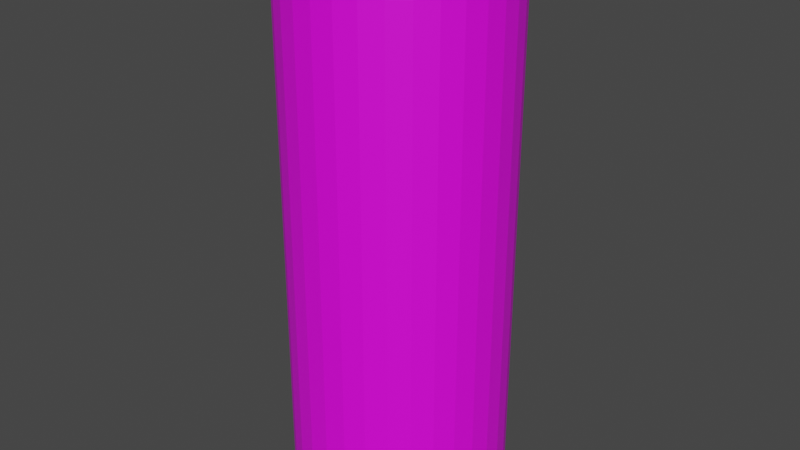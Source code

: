 # Source: bandage.blend  (saved by Blender 3.1.7; exported with 4.5.12 LTS)
import bpy
from mathutils import Matrix  # noqa: F401  (used for matrix-valued properties, if any)

bpy.ops.wm.read_factory_settings(use_empty=True)
scene = bpy.context.scene
scene.name = 'Scene'

# ---- collections
col_collection = bpy.data.collections.new('Collection'); scene.collection.children.link(col_collection)

# ---- images (referenced by path relative to the original .blend; pixels are not part of the script)
import os
ASSET_DIR = os.environ.get("B2B_ASSET_DIR", "")  # directory of the original .blend (textures are referenced by path, not embedded)
HERE = os.path.dirname(os.path.abspath(__file__))  # packed textures are extracted next to this script under _unpacked/

def load_image(name, relpath, width, height, colorspace="sRGB"):
    """Load a texture the original file referenced (path relative to the .blend, or extracted next to this script)."""
    p = next((c for c in (os.path.join(HERE, relpath), os.path.join(ASSET_DIR, relpath)) if relpath and os.path.exists(c)), "")
    if p:
        img = bpy.data.images.load(p, check_existing=True)
        img.name = name
    else:  # same state as the original file: an image datablock whose file is absent (Cycles renders it pink)
        img = bpy.data.images.new(name, width, height)
        img.source = "FILE"
        img.filepath = "//" + (relpath or name)
    img.colorspace_settings.name = colorspace
    return img
img_bandage_albedo_png_001 = load_image('Bandage_Albedo.png.001', 'Bandage_Albedo.png', 1024, 1024, 'sRGB')

# ---- materials (node trees are filled in below, after node groups)
mat_material_002 = bpy.data.materials.new('Material.002')

# ---- material node trees
mat_material_002.use_nodes = True; mat_material_002.node_tree.nodes.clear()
_N = mat_material_002.node_tree.nodes; _L = mat_material_002.node_tree.links
n0 = _N.new('NodeFrame'); n0.name = 'Frame'; n0.location = (-1270, 330)
n0.label = 'Mapping'
n0.width = 400
n1 = _N.new('NodeFrame'); n1.name = 'Frame.001'; n1.location = (-570, 530)
n1.label = 'Textures'
n1.width = 300
n2 = _N.new('ShaderNodeOutputMaterial'); n2.name = 'Material Output'; n2.location = (300, 300)
n3 = _N.new('ShaderNodeTexImage'); n3.name = 'Image Texture'; n3.location = (30, -30)
n3.label = 'Base Color'
n3.image = img_bandage_albedo_png_001
n4 = _N.new('ShaderNodeMapping'); n4.name = 'Mapping'; n4.location = (230, -30)
n4.inputs[3].default_value = (1.0, 2.0, 1.0)
n5 = _N.new('ShaderNodeTexCoord'); n5.name = 'Texture Coordinate'; n5.location = (30, -30)
n6 = _N.new('ShaderNodeBsdfPrincipled'); n6.name = 'Principled BSDF'; n6.location = (10, 300)
n6.distribution = 'GGX'
n6.subsurface_method = 'RANDOM_WALK_SKIN'
n6.inputs[3].default_value = 1.45
n6.inputs[27].default_value = (0.0, 0.0, 0.0, 1.0)
n6.inputs[28].default_value = 1.0
n3.parent = n1
n4.parent = n0
n5.parent = n0
_L.new(n6.outputs[0], n2.inputs[0])
_L.new(n3.outputs[0], n6.inputs[0])
_L.new(n4.outputs[0], n3.inputs[0])
_L.new(n5.outputs[2], n4.inputs[0])
n2.is_active_output = True

# ---- world
world_world = bpy.data.worlds.new('World'); scene.world = world_world
world_world.use_nodes = True; world_world.node_tree.nodes.clear()
_N = world_world.node_tree.nodes; _L = world_world.node_tree.links
n0 = _N.new('ShaderNodeOutputWorld'); n0.name = 'World Output'; n0.location = (300, 300)
n1 = _N.new('ShaderNodeBackground'); n1.name = 'Background'; n1.location = (10, 300)
n1.inputs[0].default_value = (0.05088, 0.05088, 0.05088, 1.0)
_L.new(n1.outputs[0], n0.inputs[0])
n0.is_active_output = True
world_world.color = (0.05088, 0.05088, 0.05088)
world_world.use_sun_shadow = False
world_world.sun_shadow_jitter_overblur = 0.0

# ---- meshes
me_cylinder = bpy.data.meshes.new('Cylinder')
me_cylinder.from_pydata([(-8.196e-08, 0.667, 4.16), (0.0, 1.0, 3.829), (0.1301, 0.6542, 4.16), (0.1951, 0.9808, 3.829), (0.2553, 0.6163, 4.16), (0.3827, 0.9239, 3.829), (0.3706, 0.5546, 4.16), (0.5556, 0.8315, 3.829), (0.4717, 0.4717, 4.16), (0.7071, 0.7071, 3.829), (0.5546, 0.3706, 4.16), (0.8315, 0.5556, 3.829), (0.6163, 0.2553, 4.16), (0.9239, 0.3827, 3.829), (0.6542, 0.1301, 4.16), (0.9808, 0.1951, 3.829), (0.667, -2.235e-08, 4.16), (1.0, -4.371e-08, 3.829), (0.6542, -0.1301, 4.16), (0.9808, -0.1951, 3.829), (0.6163, -0.2553, 4.16), (0.9239, -0.3827, 3.829), (0.5546, -0.3706, 4.16), (0.8315, -0.5556, 3.829), (0.4717, -0.4717, 4.16), (0.7071, -0.7071, 3.829), (0.3706, -0.5546, 4.16), (0.5556, -0.8315, 3.829), (0.2553, -0.6163, 4.16), (0.3827, -0.9239, 3.829), (0.1301, -0.6542, 4.16), (0.1951, -0.9808, 3.829), (-4.843e-08, -0.667, 4.16), (-8.742e-08, -1.0, 3.829), (-0.1301, -0.6542, 4.16), (-0.1951, -0.9808, 3.829), (-0.2553, -0.6163, 4.16), (-0.3827, -0.9239, 3.829), (-0.3706, -0.5546, 4.16), (-0.5556, -0.8315, 3.829), (-0.4717, -0.4717, 4.16), (-0.7071, -0.7071, 3.829), (-0.5546, -0.3706, 4.16), (-0.8315, -0.5556, 3.829), (-0.6163, -0.2553, 4.16), (-0.9239, -0.3827, 3.829), (-0.6542, -0.1301, 4.16), (-0.9808, -0.1951, 3.829), (-0.667, 1.118e-08, 4.16), (-1.0, 1.192e-08, 3.829), (-0.6542, 0.1301, 4.16), (-0.9808, 0.1951, 3.829), (-0.6163, 0.2553, 4.16), (-0.9239, 0.3827, 3.829), (-0.5546, 0.3706, 4.16), (-0.8315, 0.5556, 3.829), (-0.4717, 0.4717, 4.16), (-0.7071, 0.7071, 3.829), (-0.3706, 0.5546, 4.16), (-0.5556, 0.8315, 3.829), (-0.2553, 0.6163, 4.16), (-0.3827, 0.9239, 3.829), (-0.1301, 0.6542, 4.16), (-0.1951, 0.9808, 3.829), (-5.402e-08, 0.7818, -1.0), (0.0, 1.0, -0.7829), (0.1951, 0.9808, -0.7829), (0.1525, 0.7668, -1.0), (0.3827, 0.9239, -0.7829), (0.2992, 0.7223, -1.0), (0.5556, 0.8315, -0.7829), (0.4344, 0.6501, -1.0), (0.7071, 0.7071, -0.7829), (0.5528, 0.5528, -1.0), (0.8315, 0.5556, -0.7829), (0.6501, 0.4344, -1.0), (0.9239, 0.3827, -0.7829), (0.7223, 0.2992, -1.0), (0.9808, 0.1951, -0.7829), (0.7668, 0.1525, -1.0), (1.0, -4.371e-08, -0.7829), (0.7818, -2.794e-08, -1.0), (0.9808, -0.1951, -0.7829), (0.7668, -0.1525, -1.0), (0.9239, -0.3827, -0.7829), (0.7223, -0.2992, -1.0), (0.8315, -0.5556, -0.7829), (0.6501, -0.4344, -1.0), (0.7071, -0.7071, -0.7829), (0.5528, -0.5528, -1.0), (0.5556, -0.8315, -0.7829), (0.4344, -0.6501, -1.0), (0.3827, -0.9239, -0.7829), (0.2992, -0.7223, -1.0), (0.1951, -0.9808, -0.7829), (0.1525, -0.7668, -1.0), (-8.742e-08, -1.0, -0.7829), (-6.147e-08, -0.7818, -1.0), (-0.1951, -0.9808, -0.7829), (-0.1525, -0.7668, -1.0), (-0.3827, -0.9239, -0.7829), (-0.2992, -0.7223, -1.0), (-0.5556, -0.8315, -0.7829), (-0.4344, -0.6501, -1.0), (-0.7071, -0.7071, -0.7829), (-0.5528, -0.5528, -1.0), (-0.8315, -0.5556, -0.7829), (-0.6501, -0.4344, -1.0), (-0.9239, -0.3827, -0.7829), (-0.7223, -0.2992, -1.0), (-0.9808, -0.1951, -0.7829), (-0.7668, -0.1525, -1.0), (-1.0, 1.192e-08, -0.7829), (-0.7818, 1.304e-08, -1.0), (-0.9808, 0.1951, -0.7829), (-0.7668, 0.1525, -1.0), (-0.9239, 0.3827, -0.7829), (-0.7223, 0.2992, -1.0), (-0.8315, 0.5556, -0.7829), (-0.6501, 0.4344, -1.0), (-0.7071, 0.7071, -0.7829), (-0.5528, 0.5528, -1.0), (-0.5556, 0.8315, -0.7829), (-0.4344, 0.6501, -1.0), (-0.3827, 0.9239, -0.7829), (-0.2992, 0.7223, -1.0), (-0.1951, 0.9808, -0.7829), (-0.1525, 0.7668, -1.0)], [], [(65, 1, 3, 66), (70, 7, 9, 72), (72, 9, 11, 74), (74, 11, 13, 76), (76, 13, 15, 78), (78, 15, 17, 80), (80, 17, 19, 82), (82, 19, 21, 84), (84, 21, 23, 86), (86, 23, 25, 88), (88, 25, 27, 90), (90, 27, 29, 92), (92, 29, 31, 94), (94, 31, 33, 96), (96, 33, 35, 98), (98, 35, 37, 100), (100, 37, 39, 102), (102, 39, 41, 104), (104, 41, 43, 106), (106, 43, 45, 108), (108, 45, 47, 110), (110, 47, 49, 112), (112, 49, 51, 114), (114, 51, 53, 116), (116, 53, 55, 118), (118, 55, 57, 120), (120, 57, 59, 122), (122, 59, 61, 124), (124, 61, 63, 126), (66, 3, 5, 68), (68, 5, 7, 70), (126, 63, 1, 65), (3, 1, 0, 2), (5, 3, 2, 4), (7, 5, 4, 6), (9, 7, 6, 8), (11, 9, 8, 10), (13, 11, 10, 12), (15, 13, 12, 14), (17, 15, 14, 16), (19, 17, 16, 18), (21, 19, 18, 20), (23, 21, 20, 22), (25, 23, 22, 24), (27, 25, 24, 26), (29, 27, 26, 28), (31, 29, 28, 30), (33, 31, 30, 32), (35, 33, 32, 34), (37, 35, 34, 36), (39, 37, 36, 38), (41, 39, 38, 40), (43, 41, 40, 42), (45, 43, 42, 44), (47, 45, 44, 46), (49, 47, 46, 48), (51, 49, 48, 50), (53, 51, 50, 52), (55, 53, 52, 54), (57, 55, 54, 56), (59, 57, 56, 58), (61, 59, 58, 60), (63, 61, 60, 62), (1, 63, 62, 0), (2, 0, 62, 60, 58, 56, 54, 52, 50, 48, 46, 44, 42, 40, 38, 36, 34, 32, 30, 28, 26, 24, 22, 20, 18, 16, 14, 12, 10, 8, 6, 4), (65, 66, 67, 64), (66, 68, 69, 67), (68, 70, 71, 69), (70, 72, 73, 71), (72, 74, 75, 73), (74, 76, 77, 75), (76, 78, 79, 77), (78, 80, 81, 79), (80, 82, 83, 81), (82, 84, 85, 83), (84, 86, 87, 85), (86, 88, 89, 87), (88, 90, 91, 89), (90, 92, 93, 91), (92, 94, 95, 93), (94, 96, 97, 95), (96, 98, 99, 97), (98, 100, 101, 99), (100, 102, 103, 101), (102, 104, 105, 103), (104, 106, 107, 105), (106, 108, 109, 107), (108, 110, 111, 109), (110, 112, 113, 111), (112, 114, 115, 113), (114, 116, 117, 115), (116, 118, 119, 117), (118, 120, 121, 119), (120, 122, 123, 121), (122, 124, 125, 123), (124, 126, 127, 125), (126, 65, 64, 127), (64, 67, 69, 71, 73, 75, 77, 79, 81, 83, 85, 87, 89, 91, 93, 95, 97, 99, 101, 103, 105, 107, 109, 111, 113, 115, 117, 119, 121, 123, 125, 127)])
_uv = me_cylinder.uv_layers.new(name='UVMap')
_uv.uv.foreach_set('vector', [1.0, 0.523, 1.0, 0.9698, 0.9688, 0.9698, 0.9688, 0.523, 0.9062, 0.523, 0.9062, 0.9698, 0.875, 0.9698, 0.875, 0.523, 0.875, 0.523, 0.875, 0.9698, 0.8438, 0.9698, 0.8438, 0.523, 0.8438, 0.523, 0.8438, 0.9698, 0.8125, 0.9698, 0.8125, 0.523, 0.8125, 0.523, 0.8125, 0.9698, 0.7812, 0.9698, 0.7812, 0.523, 0.7812, 0.523, 0.7812, 0.9698, 0.75, 0.9698, 0.75, 0.523, 0.75, 0.523, 0.75, 0.9698, 0.7188, 0.9698, 0.7188, 0.523, 0.7188, 0.523, 0.7188, 0.9698, 0.6875, 0.9698, 0.6875, 0.523, 0.6875, 0.523, 0.6875, 0.9698, 0.6563, 0.9698, 0.6562, 0.523, 0.6562, 0.523, 0.6562, 0.9698, 0.625, 0.9698, 0.625, 0.523, 0.625, 0.523, 0.625, 0.9698, 0.5938, 0.9698, 0.5938, 0.523, 0.5938, 0.523, 0.5938, 0.9698, 0.5625, 0.9698, 0.5625, 0.523, 0.5625, 0.523, 0.5625, 0.9698, 0.5312, 0.9698, 0.5312, 0.523, 0.5312, 0.523, 0.5312, 0.9698, 0.5, 0.9698, 0.5, 0.523, 0.5, 0.523, 0.5, 0.9698, 0.4688, 0.9698, 0.4688, 0.523, 0.4688, 0.523, 0.4688, 0.9698, 0.4375, 0.9698, 0.4375, 0.523, 0.4375, 0.523, 0.4375, 0.9698, 0.4063, 0.9698, 0.4062, 0.523, 0.4062, 0.523, 0.4062, 0.9698, 0.375, 0.9698, 0.375, 0.523, 0.375, 0.523, 0.375, 0.9698, 0.3438, 0.9698, 0.3438, 0.523, 0.3438, 0.523, 0.3438, 0.9698, 0.3125, 0.9698, 0.3125, 0.523, 0.3125, 0.523, 0.3125, 0.9698, 0.2812, 0.9698, 0.2812, 0.523, 0.2812, 0.523, 0.2812, 0.9698, 0.25, 0.9698, 0.25, 0.523, 0.25, 0.523, 0.25, 0.9698, 0.2188, 0.9698, 0.2188, 0.523, 0.2188, 0.523, 0.2188, 0.9698, 0.1875, 0.9698, 0.1875, 0.523, 0.1875, 0.523, 0.1875, 0.9698, 0.1562, 0.9698, 0.1562, 0.523, 0.1562, 0.523, 0.1562, 0.9698, 0.125, 0.9698, 0.125, 0.523, 0.125, 0.523, 0.125, 0.9698, 0.09375, 0.9698, 0.09375, 0.523, 0.09375, 0.523, 0.09375, 0.9698, 0.0625, 0.9698, 0.0625, 0.523, 0.0625, 0.523, 0.0625, 0.9698, 0.03125, 0.9698, 0.03125, 0.523, 0.9688, 0.523, 0.9688, 0.9698, 0.9375, 0.9698, 0.9375, 0.523, 0.9375, 0.523, 0.9375, 0.9698, 0.9063, 0.9698, 0.9062, 0.523, 0.03125, 0.523, 0.03125, 0.9698, 0.0, 0.9698, 0.0, 0.523, 0.9688, 0.9698, 1.0, 0.9698, 0.9948, 1.002, 0.974, 1.002, 0.9375, 0.9698, 0.9688, 0.9698, 0.9635, 1.002, 0.9427, 1.002, 0.9063, 0.9698, 0.9375, 0.9698, 0.9323, 1.002, 0.9115, 1.002, 0.875, 0.9698, 0.9062, 0.9698, 0.901, 1.002, 0.8802, 1.002, 0.8438, 0.9698, 0.875, 0.9698, 0.8698, 1.002, 0.849, 1.002, 0.8125, 0.9698, 0.8438, 0.9698, 0.8385, 1.002, 0.8177, 1.002, 0.7812, 0.9698, 0.8125, 0.9698, 0.8073, 1.002, 0.7865, 1.002, 0.75, 0.9698, 0.7812, 0.9698, 0.776, 1.002, 0.7552, 1.002, 0.7188, 0.9698, 0.75, 0.9698, 0.7448, 1.002, 0.724, 1.002, 0.6875, 0.9698, 0.7188, 0.9698, 0.7135, 1.002, 0.6927, 1.002, 0.6563, 0.9698, 0.6875, 0.9698, 0.6823, 1.002, 0.6615, 1.002, 0.625, 0.9698, 0.6562, 0.9698, 0.651, 1.002, 0.6302, 1.002, 0.5938, 0.9698, 0.625, 0.9698, 0.6198, 1.002, 0.599, 1.002, 0.5625, 0.9698, 0.5938, 0.9698, 0.5885, 1.002, 0.5677, 1.002, 0.5312, 0.9698, 0.5625, 0.9698, 0.5573, 1.002, 0.5365, 1.002, 0.5, 0.9698, 0.5312, 0.9698, 0.526, 1.002, 0.5052, 1.002, 0.4688, 0.9698, 0.5, 0.9698, 0.4948, 1.002, 0.474, 1.002, 0.4375, 0.9698, 0.4688, 0.9698, 0.4635, 1.002, 0.4427, 1.002, 0.4063, 0.9698, 0.4375, 0.9698, 0.4323, 1.002, 0.4115, 1.002, 0.375, 0.9698, 0.4062, 0.9698, 0.401, 1.002, 0.3802, 1.002, 0.3438, 0.9698, 0.375, 0.9698, 0.3698, 1.002, 0.349, 1.002, 0.3125, 0.9698, 0.3438, 0.9698, 0.3385, 1.002, 0.3177, 1.002, 0.2812, 0.9698, 0.3125, 0.9698, 0.3073, 1.002, 0.2865, 1.002, 0.25, 0.9698, 0.2812, 0.9698, 0.276, 1.002, 0.2552, 1.002, 0.2188, 0.9698, 0.25, 0.9698, 0.2448, 1.002, 0.224, 1.002, 0.1875, 0.9698, 0.2188, 0.9698, 0.2135, 1.002, 0.1927, 1.002, 0.1562, 0.9698, 0.1875, 0.9698, 0.1823, 1.002, 0.1615, 1.002, 0.125, 0.9698, 0.1562, 0.9698, 0.151, 1.002, 0.1302, 1.002, 0.09375, 0.9698, 0.125, 0.9698, 0.1198, 1.002, 0.09895, 1.002, 0.0625, 0.9698, 0.09375, 0.9698, 0.08855, 1.002, 0.0677, 1.002, 0.03125, 0.9698, 0.0625, 0.9698, 0.0573, 1.002, 0.03645, 1.002, 0.0, 0.9698, 0.03125, 0.9698, 0.02605, 1.002, 0.005203, 1.002, 0.2148, 0.409, 0.1836, 0.412, 0.1524, 0.409, 0.1223, 0.3999, 0.09465, 0.3851, 0.07039, 0.3652, 0.05048, 0.3409, 0.03569, 0.3132, 0.02658, 0.2832, 0.0235, 0.252, 0.02658, 0.2207, 0.03569, 0.1907, 0.05048, 0.163, 0.07039, 0.1388, 0.09465, 0.1188, 0.1223, 0.1041, 0.1524, 0.09494, 0.1836, 0.09186, 0.2148, 0.09494, 0.2449, 0.1041, 0.2725, 0.1188, 0.2968, 0.1388, 0.3167, 0.163, 0.3315, 0.1907, 0.3406, 0.2207, 0.3437, 0.252, 0.3406, 0.2832, 0.3315, 0.3132, 0.3167, 0.3409, 0.2968, 0.3652, 0.2725, 0.3851, 0.2449, 0.3999, 1.0, 0.523, 0.9688, 0.523, 0.9722, 0.502, 0.9966, 0.502, 0.9688, 0.523, 0.9375, 0.523, 0.9409, 0.502, 0.9653, 0.502, 0.9375, 0.523, 0.9062, 0.523, 0.9097, 0.502, 0.9341, 0.502, 0.9062, 0.523, 0.875, 0.523, 0.8784, 0.502, 0.9028, 0.502, 0.875, 0.523, 0.8438, 0.523, 0.8472, 0.502, 0.8716, 0.502, 0.8438, 0.523, 0.8125, 0.523, 0.8159, 0.502, 0.8403, 0.502, 0.8125, 0.523, 0.7812, 0.523, 0.7847, 0.502, 0.8091, 0.502, 0.7812, 0.523, 0.75, 0.523, 0.7534, 0.502, 0.7778, 0.502, 0.75, 0.523, 0.7188, 0.523, 0.7222, 0.502, 0.7466, 0.502, 0.7188, 0.523, 0.6875, 0.523, 0.6909, 0.502, 0.7153, 0.502, 0.6875, 0.523, 0.6562, 0.523, 0.6597, 0.502, 0.6841, 0.502, 0.6562, 0.523, 0.625, 0.523, 0.6284, 0.502, 0.6528, 0.502, 0.625, 0.523, 0.5938, 0.523, 0.5972, 0.502, 0.6216, 0.502, 0.5938, 0.523, 0.5625, 0.523, 0.5659, 0.502, 0.5903, 0.502, 0.5625, 0.523, 0.5312, 0.523, 0.5347, 0.502, 0.5591, 0.502, 0.5312, 0.523, 0.5, 0.523, 0.5034, 0.502, 0.5278, 0.502, 0.5, 0.523, 0.4688, 0.523, 0.4722, 0.502, 0.4966, 0.502, 0.4688, 0.523, 0.4375, 0.523, 0.4409, 0.502, 0.4653, 0.502, 0.4375, 0.523, 0.4062, 0.523, 0.4097, 0.502, 0.4341, 0.502, 0.4062, 0.523, 0.375, 0.523, 0.3784, 0.502, 0.4028, 0.502, 0.375, 0.523, 0.3438, 0.523, 0.3472, 0.502, 0.3716, 0.502, 0.3438, 0.523, 0.3125, 0.523, 0.3159, 0.502, 0.3403, 0.502, 0.3125, 0.523, 0.2812, 0.523, 0.2847, 0.502, 0.3091, 0.502, 0.2812, 0.523, 0.25, 0.523, 0.2534, 0.502, 0.2778, 0.502, 0.25, 0.523, 0.2188, 0.523, 0.2222, 0.502, 0.2466, 0.502, 0.2188, 0.523, 0.1875, 0.523, 0.1909, 0.502, 0.2153, 0.502, 0.1875, 0.523, 0.1562, 0.523, 0.1597, 0.502, 0.1841, 0.502, 0.1562, 0.523, 0.125, 0.523, 0.1284, 0.502, 0.1528, 0.502, 0.125, 0.523, 0.09375, 0.523, 0.09716, 0.502, 0.1216, 0.502, 0.09375, 0.523, 0.0625, 0.523, 0.06591, 0.502, 0.09034, 0.502, 0.0625, 0.523, 0.03125, 0.523, 0.03466, 0.502, 0.05909, 0.502, 0.03125, 0.523, 0.0, 0.523, 0.003409, 0.502, 0.02784, 0.502, 0.8047, 0.4396, 0.8413, 0.436, 0.8765, 0.4253, 0.9089, 0.408, 0.9374, 0.3846, 0.9607, 0.3562, 0.978, 0.3238, 0.9887, 0.2886, 0.9923, 0.252, 0.9887, 0.2153, 0.978, 0.1801, 0.9607, 0.1477, 0.9374, 0.1193, 0.9089, 0.09594, 0.8765, 0.0786, 0.8413, 0.06792, 0.8047, 0.06431, 0.7681, 0.06792, 0.7329, 0.0786, 0.7004, 0.09594, 0.672, 0.1193, 0.6487, 0.1477, 0.6313, 0.1801, 0.6207, 0.2153, 0.617, 0.252, 0.6207, 0.2886, 0.6313, 0.3238, 0.6487, 0.3562, 0.672, 0.3846, 0.7004, 0.408, 0.7329, 0.4253, 0.7681, 0.436])
_ca = me_cylinder.color_attributes.new('Col', 'BYTE_COLOR', 'CORNER')
_ca.data.foreach_set('color', [1.0, 1.0, 1.0, 1.0, 1.0, 1.0, 1.0, 1.0, 1.0, 1.0, 1.0, 1.0, 1.0, 1.0, 1.0, 1.0, 1.0, 1.0, 1.0, 1.0, 1.0, 1.0, 1.0, 1.0, 1.0, 1.0, 1.0, 1.0, 1.0, 1.0, 1.0, 1.0, 1.0, 1.0, 1.0, 1.0, 1.0, 1.0, 1.0, 1.0, 1.0, 1.0, 1.0, 1.0, 1.0, 1.0, 1.0, 1.0, 1.0, 1.0, 1.0, 1.0, 1.0, 1.0, 1.0, 1.0, 1.0, 1.0, 1.0, 1.0, 1.0, 1.0, 1.0, 1.0, 1.0, 1.0, 1.0, 1.0, 1.0, 1.0, 1.0, 1.0, 1.0, 1.0, 1.0, 1.0, 1.0, 1.0, 1.0, 1.0, 1.0, 1.0, 1.0, 1.0, 1.0, 1.0, 1.0, 1.0, 1.0, 1.0, 1.0, 1.0, 1.0, 1.0, 1.0, 1.0, 1.0, 1.0, 1.0, 1.0, 1.0, 1.0, 1.0, 1.0, 1.0, 1.0, 1.0, 1.0, 1.0, 1.0, 1.0, 1.0, 1.0, 1.0, 1.0, 1.0, 1.0, 1.0, 1.0, 1.0, 1.0, 1.0, 1.0, 1.0, 1.0, 1.0, 1.0, 1.0, 1.0, 1.0, 1.0, 1.0, 1.0, 1.0, 1.0, 1.0, 1.0, 1.0, 1.0, 1.0, 1.0, 1.0, 1.0, 1.0, 1.0, 1.0, 1.0, 1.0, 1.0, 1.0, 1.0, 1.0, 1.0, 1.0, 1.0, 1.0, 1.0, 1.0, 1.0, 1.0, 1.0, 1.0, 1.0, 1.0, 1.0, 1.0, 1.0, 1.0, 1.0, 1.0, 1.0, 1.0, 1.0, 1.0, 1.0, 1.0, 1.0, 1.0, 1.0, 1.0, 1.0, 1.0, 1.0, 1.0, 1.0, 1.0, 1.0, 1.0, 1.0, 1.0, 1.0, 1.0, 1.0, 1.0, 1.0, 1.0, 1.0, 1.0, 1.0, 1.0, 1.0, 1.0, 1.0, 1.0, 1.0, 1.0, 1.0, 1.0, 1.0, 1.0, 1.0, 1.0, 1.0, 1.0, 1.0, 1.0, 1.0, 1.0, 1.0, 1.0, 1.0, 1.0, 1.0, 1.0, 1.0, 1.0, 1.0, 1.0, 1.0, 1.0, 1.0, 1.0, 1.0, 1.0, 1.0, 1.0, 1.0, 1.0, 1.0, 1.0, 1.0, 1.0, 1.0, 1.0, 1.0, 1.0, 1.0, 1.0, 1.0, 1.0, 1.0, 1.0, 1.0, 1.0, 1.0, 1.0, 1.0, 1.0, 1.0, 1.0, 1.0, 1.0, 1.0, 1.0, 1.0, 1.0, 1.0, 1.0, 1.0, 1.0, 1.0, 1.0, 1.0, 1.0, 1.0, 1.0, 1.0, 1.0, 1.0, 1.0, 1.0, 1.0, 1.0, 1.0, 1.0, 1.0, 1.0, 1.0, 1.0, 1.0, 1.0, 1.0, 1.0, 1.0, 1.0, 1.0, 1.0, 1.0, 1.0, 1.0, 1.0, 1.0, 1.0, 1.0, 1.0, 1.0, 1.0, 1.0, 1.0, 1.0, 1.0, 1.0, 1.0, 1.0, 1.0, 1.0, 1.0, 1.0, 1.0, 1.0, 1.0, 1.0, 1.0, 1.0, 1.0, 1.0, 1.0, 1.0, 1.0, 1.0, 1.0, 1.0, 1.0, 1.0, 1.0, 1.0, 1.0, 1.0, 1.0, 1.0, 1.0, 1.0, 1.0, 1.0, 1.0, 1.0, 1.0, 1.0, 1.0, 1.0, 1.0, 1.0, 1.0, 1.0, 1.0, 1.0, 1.0, 1.0, 1.0, 1.0, 1.0, 1.0, 1.0, 1.0, 1.0, 1.0, 1.0, 1.0, 1.0, 1.0, 1.0, 1.0, 1.0, 1.0, 1.0, 1.0, 1.0, 1.0, 1.0, 1.0, 1.0, 1.0, 1.0, 1.0, 1.0, 1.0, 1.0, 1.0, 1.0, 1.0, 1.0, 1.0, 1.0, 1.0, 1.0, 1.0, 1.0, 1.0, 1.0, 1.0, 1.0, 1.0, 1.0, 1.0, 1.0, 1.0, 1.0, 1.0, 1.0, 1.0, 1.0, 1.0, 1.0, 1.0, 1.0, 1.0, 1.0, 1.0, 1.0, 1.0, 1.0, 1.0, 1.0, 1.0, 1.0, 1.0, 1.0, 1.0, 1.0, 1.0, 1.0, 1.0, 1.0, 1.0, 1.0, 1.0, 1.0, 1.0, 1.0, 1.0, 1.0, 1.0, 1.0, 1.0, 1.0, 1.0, 1.0, 1.0, 1.0, 1.0, 1.0, 1.0, 1.0, 1.0, 1.0, 1.0, 1.0, 1.0, 1.0, 1.0, 1.0, 1.0, 1.0, 1.0, 1.0, 1.0, 1.0, 1.0, 1.0, 1.0, 1.0, 1.0, 1.0, 1.0, 1.0, 1.0, 1.0, 1.0, 1.0, 1.0, 1.0, 1.0, 1.0, 1.0, 1.0, 1.0, 1.0, 1.0, 1.0, 1.0, 1.0, 1.0, 1.0, 1.0, 1.0, 1.0, 1.0, 1.0, 1.0, 1.0, 1.0, 1.0, 1.0, 1.0, 1.0, 1.0, 1.0, 1.0, 1.0, 1.0, 1.0, 1.0, 1.0, 1.0, 1.0, 1.0, 1.0, 1.0, 1.0, 1.0, 1.0, 1.0, 1.0, 1.0, 1.0, 1.0, 1.0, 1.0, 1.0, 1.0, 1.0, 1.0, 1.0, 1.0, 1.0, 1.0, 1.0, 1.0, 1.0, 1.0, 1.0, 1.0, 1.0, 1.0, 1.0, 1.0, 1.0, 1.0, 1.0, 1.0, 1.0, 1.0, 1.0, 1.0, 1.0, 1.0, 1.0, 1.0, 1.0, 1.0, 1.0, 1.0, 1.0, 1.0, 1.0, 1.0, 1.0, 1.0, 1.0, 1.0, 1.0, 1.0, 1.0, 1.0, 1.0, 1.0, 1.0, 1.0, 1.0, 1.0, 1.0, 1.0, 1.0, 1.0, 1.0, 1.0, 1.0, 1.0, 1.0, 1.0, 1.0, 1.0, 1.0, 1.0, 1.0, 1.0, 1.0, 1.0, 1.0, 1.0, 1.0, 1.0, 1.0, 1.0, 1.0, 1.0, 1.0, 1.0, 1.0, 1.0, 1.0, 1.0, 1.0, 1.0, 1.0, 1.0, 1.0, 1.0, 1.0, 1.0, 1.0, 1.0, 1.0, 1.0, 1.0, 1.0, 1.0, 1.0, 1.0, 1.0, 1.0, 1.0, 1.0, 1.0, 1.0, 1.0, 1.0, 1.0, 1.0, 1.0, 1.0, 1.0, 1.0, 1.0, 1.0, 1.0, 1.0, 1.0, 1.0, 1.0, 1.0, 1.0, 1.0, 1.0, 1.0, 1.0, 1.0, 1.0, 1.0, 1.0, 1.0, 1.0, 1.0, 1.0, 1.0, 1.0, 1.0, 1.0, 1.0, 1.0, 1.0, 1.0, 1.0, 1.0, 1.0, 1.0, 1.0, 1.0, 1.0, 1.0, 1.0, 1.0, 1.0, 1.0, 1.0, 1.0, 1.0, 1.0, 1.0, 1.0, 1.0, 1.0, 1.0, 1.0, 1.0, 1.0, 1.0, 1.0, 1.0, 1.0, 1.0, 1.0, 1.0, 1.0, 1.0, 1.0, 1.0, 1.0, 1.0, 1.0, 1.0, 1.0, 1.0, 1.0, 1.0, 1.0, 1.0, 1.0, 1.0, 1.0, 1.0, 1.0, 1.0, 1.0, 1.0, 1.0, 1.0, 1.0, 1.0, 1.0, 1.0, 1.0, 1.0, 1.0, 1.0, 1.0, 1.0, 1.0, 1.0, 1.0, 1.0, 1.0, 1.0, 1.0, 1.0, 1.0, 1.0, 1.0, 1.0, 1.0, 1.0, 1.0, 1.0, 1.0, 1.0, 1.0, 1.0, 1.0, 1.0, 1.0, 1.0, 1.0, 1.0, 1.0, 1.0, 1.0, 1.0, 1.0, 1.0, 1.0, 1.0, 1.0, 1.0, 1.0, 1.0, 1.0, 1.0, 1.0, 1.0, 1.0, 1.0, 1.0, 1.0, 1.0, 1.0, 1.0, 1.0, 1.0, 1.0, 1.0, 1.0, 1.0, 1.0, 1.0, 1.0, 1.0, 1.0, 1.0, 1.0, 1.0, 1.0, 1.0, 1.0, 1.0, 1.0, 1.0, 1.0, 1.0, 1.0, 1.0, 1.0, 1.0, 1.0, 1.0, 1.0, 1.0, 1.0, 1.0, 1.0, 1.0, 1.0, 1.0, 1.0, 1.0, 1.0, 1.0, 1.0, 1.0, 1.0, 1.0, 1.0, 1.0, 1.0, 1.0, 1.0, 1.0, 1.0, 1.0, 1.0, 1.0, 1.0, 1.0, 1.0, 1.0, 1.0, 1.0, 1.0, 1.0, 1.0, 1.0, 1.0, 1.0, 1.0, 1.0, 1.0, 1.0, 1.0, 1.0, 1.0, 1.0, 1.0, 1.0, 1.0, 1.0, 1.0, 1.0, 1.0, 1.0, 1.0, 1.0, 1.0, 1.0, 1.0, 1.0, 1.0, 1.0, 1.0, 1.0, 1.0, 1.0, 1.0, 1.0, 1.0, 1.0, 1.0, 1.0, 1.0, 1.0, 1.0, 1.0, 1.0, 1.0, 1.0, 1.0, 1.0, 1.0, 1.0, 1.0, 1.0, 1.0, 1.0, 1.0, 1.0, 1.0, 1.0, 1.0, 1.0, 1.0, 1.0, 1.0, 1.0, 1.0, 1.0, 1.0, 1.0, 1.0, 1.0, 1.0, 1.0, 1.0, 1.0, 1.0, 1.0, 1.0, 1.0, 1.0, 1.0, 1.0, 1.0, 1.0, 1.0, 1.0, 1.0, 1.0, 1.0, 1.0, 1.0, 1.0, 1.0, 1.0, 1.0, 1.0, 1.0, 1.0, 1.0, 1.0, 1.0, 1.0, 1.0, 1.0, 1.0, 1.0, 1.0, 1.0, 1.0, 1.0, 1.0, 1.0, 1.0, 1.0, 1.0, 1.0, 1.0, 1.0, 1.0, 1.0, 1.0, 1.0, 1.0, 1.0, 1.0, 1.0, 1.0, 1.0, 1.0, 1.0, 1.0, 1.0, 1.0, 1.0, 1.0, 1.0, 1.0, 1.0, 1.0, 1.0, 1.0, 1.0, 1.0, 1.0, 1.0, 1.0, 1.0, 1.0, 1.0, 1.0, 1.0, 1.0, 1.0, 1.0, 1.0, 1.0, 1.0, 1.0, 1.0, 1.0, 1.0, 1.0, 1.0, 1.0, 1.0, 1.0, 1.0, 1.0, 1.0, 1.0, 1.0, 1.0, 1.0, 1.0, 1.0, 1.0, 1.0, 1.0, 1.0, 1.0, 1.0, 1.0, 1.0, 1.0, 1.0, 1.0, 1.0, 1.0, 1.0, 1.0, 1.0, 1.0, 1.0, 1.0, 1.0, 1.0, 1.0, 1.0, 1.0, 1.0, 1.0, 1.0, 1.0, 1.0, 1.0, 1.0, 1.0, 1.0, 1.0, 1.0, 1.0, 1.0, 1.0, 1.0, 1.0, 1.0, 1.0, 1.0, 1.0, 1.0, 1.0, 1.0, 1.0, 1.0, 1.0, 1.0, 1.0, 1.0, 1.0, 1.0, 1.0, 1.0, 1.0, 1.0, 1.0, 1.0, 1.0, 1.0, 1.0, 1.0, 1.0, 1.0, 1.0, 1.0, 1.0, 1.0, 1.0, 1.0, 1.0, 1.0, 1.0, 1.0, 1.0, 1.0, 1.0, 1.0, 1.0, 1.0, 1.0, 1.0, 1.0, 1.0, 1.0, 1.0, 1.0, 1.0, 1.0, 1.0, 1.0, 1.0, 1.0, 1.0, 1.0, 1.0, 1.0, 1.0, 1.0, 1.0, 1.0, 1.0, 1.0, 1.0, 1.0, 1.0, 1.0, 1.0, 1.0, 1.0, 1.0, 1.0, 1.0, 1.0, 1.0, 1.0, 1.0, 1.0, 1.0, 1.0, 1.0, 1.0, 1.0, 1.0, 1.0, 1.0, 1.0, 1.0, 1.0, 1.0, 1.0, 1.0, 1.0, 1.0, 1.0, 1.0, 1.0, 1.0, 1.0, 1.0, 1.0, 1.0, 1.0, 1.0, 1.0, 1.0, 1.0, 1.0, 1.0, 1.0, 1.0, 1.0, 1.0, 1.0, 1.0, 1.0, 1.0, 1.0, 1.0, 1.0, 1.0, 1.0, 1.0, 1.0, 1.0, 1.0, 1.0, 1.0, 1.0, 1.0, 1.0, 1.0, 1.0, 1.0, 1.0, 1.0, 1.0, 1.0, 1.0, 1.0, 1.0, 1.0, 1.0, 1.0, 1.0, 1.0, 1.0, 1.0, 1.0, 1.0, 1.0, 1.0, 1.0, 1.0, 1.0, 1.0, 1.0, 1.0, 1.0, 1.0, 1.0, 1.0, 1.0, 1.0, 1.0, 1.0, 1.0, 1.0, 1.0, 1.0, 1.0, 1.0, 1.0, 1.0, 1.0, 1.0, 1.0, 1.0, 1.0, 1.0, 1.0, 1.0, 1.0, 1.0, 1.0, 1.0, 1.0, 1.0, 1.0, 1.0, 1.0, 1.0, 1.0, 1.0, 1.0, 1.0, 1.0, 1.0, 1.0, 1.0, 1.0, 1.0, 1.0, 1.0, 1.0, 1.0, 1.0, 1.0, 1.0, 1.0, 1.0, 1.0, 1.0, 1.0, 1.0, 1.0, 1.0, 1.0, 1.0, 1.0, 1.0, 1.0, 1.0, 1.0, 1.0, 1.0, 1.0, 1.0, 1.0, 1.0, 1.0, 1.0, 1.0, 1.0, 1.0, 1.0, 1.0, 1.0, 1.0, 1.0, 1.0, 1.0, 1.0, 1.0, 1.0, 1.0, 1.0, 1.0, 1.0, 1.0, 1.0, 1.0, 1.0, 1.0, 1.0, 1.0, 1.0, 1.0, 1.0, 1.0, 1.0, 1.0, 1.0, 1.0, 1.0, 1.0, 1.0, 1.0, 1.0, 1.0, 1.0, 1.0, 1.0, 1.0, 1.0, 1.0, 1.0, 1.0, 1.0, 1.0, 1.0, 1.0, 1.0, 1.0, 1.0, 1.0, 1.0, 1.0, 1.0, 1.0, 1.0, 1.0, 1.0, 1.0, 1.0, 1.0, 1.0, 1.0, 1.0, 1.0, 1.0, 1.0, 1.0, 1.0, 1.0, 1.0, 1.0, 1.0, 1.0, 1.0, 1.0, 1.0, 1.0, 1.0, 1.0, 1.0, 1.0, 1.0, 1.0, 1.0, 1.0, 1.0, 1.0, 1.0, 1.0, 1.0, 1.0, 1.0, 1.0, 1.0, 1.0, 1.0, 1.0, 1.0, 1.0, 1.0, 1.0, 1.0, 1.0, 1.0, 1.0, 1.0, 1.0, 1.0, 1.0, 1.0, 1.0, 1.0, 1.0, 1.0, 1.0, 1.0, 1.0, 1.0, 1.0, 1.0, 1.0, 1.0, 1.0, 1.0, 1.0, 1.0, 1.0, 1.0, 1.0, 1.0, 1.0, 1.0, 1.0, 1.0, 1.0, 1.0, 1.0, 1.0, 1.0, 1.0, 1.0, 1.0, 1.0, 1.0, 1.0, 1.0, 1.0, 1.0, 1.0, 1.0, 1.0, 1.0, 1.0, 1.0, 1.0, 1.0, 1.0, 1.0, 1.0, 1.0, 1.0, 1.0, 1.0, 1.0, 1.0, 1.0, 1.0, 1.0, 1.0, 1.0, 1.0, 1.0, 1.0, 1.0, 1.0, 1.0, 1.0, 1.0, 1.0, 1.0, 1.0, 1.0, 1.0, 1.0, 1.0, 1.0, 1.0, 1.0, 1.0, 1.0, 1.0, 1.0, 1.0, 1.0, 1.0, 1.0, 1.0, 1.0, 1.0, 1.0, 1.0, 1.0, 1.0, 1.0, 1.0, 1.0, 1.0, 1.0, 1.0, 1.0, 1.0, 1.0, 1.0, 1.0, 1.0, 1.0, 1.0, 1.0, 1.0, 1.0, 1.0, 1.0, 1.0, 1.0, 1.0, 1.0, 1.0, 1.0, 1.0, 1.0, 1.0, 1.0, 1.0, 1.0, 1.0, 1.0, 1.0, 1.0, 1.0, 1.0, 1.0, 1.0, 1.0, 1.0, 1.0, 1.0, 1.0, 1.0, 1.0, 1.0, 1.0, 1.0, 1.0, 1.0, 1.0, 1.0, 1.0, 1.0, 1.0, 1.0, 1.0, 1.0, 1.0, 1.0, 1.0, 1.0, 1.0, 1.0, 1.0, 1.0, 1.0, 1.0, 1.0, 1.0, 1.0, 1.0, 1.0, 1.0, 1.0, 1.0, 1.0, 1.0, 1.0, 1.0, 1.0, 1.0, 1.0, 1.0, 1.0, 1.0, 1.0, 1.0, 1.0, 1.0, 1.0, 1.0, 1.0, 1.0, 1.0, 1.0, 1.0, 1.0, 1.0, 1.0, 1.0, 1.0, 1.0, 1.0, 1.0, 1.0, 1.0, 1.0, 1.0, 1.0, 1.0, 1.0, 1.0, 1.0, 1.0, 1.0, 1.0, 1.0, 1.0, 1.0, 1.0, 1.0, 1.0, 1.0, 1.0, 1.0, 1.0, 1.0, 1.0, 1.0, 1.0, 1.0, 1.0, 1.0, 1.0, 1.0, 1.0, 1.0, 1.0, 1.0, 1.0, 1.0, 1.0, 1.0, 1.0, 1.0, 1.0, 1.0, 1.0, 1.0, 1.0, 1.0, 1.0, 1.0, 1.0, 1.0, 1.0, 1.0, 1.0, 1.0, 1.0, 1.0, 1.0, 1.0, 1.0, 1.0, 1.0, 1.0, 1.0, 1.0, 1.0, 1.0, 1.0, 1.0, 1.0, 1.0, 1.0, 1.0, 1.0, 1.0, 1.0, 1.0, 1.0, 1.0, 1.0, 1.0, 1.0, 1.0, 1.0, 1.0, 1.0, 1.0, 1.0, 1.0, 1.0, 1.0, 1.0, 1.0, 1.0, 1.0, 1.0, 1.0, 1.0, 1.0, 1.0, 1.0, 1.0, 1.0, 1.0, 1.0, 1.0, 1.0, 1.0, 1.0, 1.0, 1.0, 1.0, 1.0, 1.0, 1.0, 1.0, 1.0, 1.0, 1.0, 1.0, 1.0, 1.0, 1.0, 1.0, 1.0, 1.0, 1.0, 1.0, 1.0, 1.0, 1.0, 1.0, 1.0, 1.0, 1.0, 1.0, 1.0, 1.0, 1.0, 1.0, 1.0, 1.0, 1.0, 1.0, 1.0, 1.0, 1.0, 1.0, 1.0, 1.0, 1.0, 1.0, 1.0, 1.0, 1.0, 1.0, 1.0, 1.0, 1.0, 1.0, 1.0, 1.0, 1.0, 1.0, 1.0, 1.0, 1.0, 1.0, 1.0, 1.0, 1.0, 1.0, 1.0, 1.0, 1.0, 1.0, 1.0, 1.0, 1.0, 1.0, 1.0, 1.0, 1.0])
me_cylinder.materials.append(mat_material_002)
me_cylinder.use_remesh_fix_poles = True
me_cylinder.use_remesh_preserve_attributes = False
me_cylinder.update()

# ---- objects
ob_cylinder = bpy.data.objects.new('Cylinder', me_cylinder)

# ---- transforms, parenting, visibility, modifiers, constraints
ob_cylinder.location = (0.0, 0.0, 0.0)
ob_cylinder.scale = (0.2362, 0.2362, 0.2362)
ob_cylinder.cycles.use_adaptive_subdivision = True
_m = ob_cylinder.modifiers.new('Subdivision', 'SUBSURF')
_m.subdivision_type = 'SIMPLE'

# ---- collection membership
col_collection.objects.link(ob_cylinder)

# ---- scene / render settings (as saved in the file)
scene.frame_start = 1; scene.frame_end = 250; scene.frame_set(1)
scene.render.engine = 'CYCLES'
scene.cycles.feature_set = 'EXPERIMENTAL'
scene.cycles.sampling_pattern = 'TABULATED_SOBOL'
scene.cycles.use_light_tree = False
scene.view_settings.view_transform = 'Filmic'
bpy.context.view_layer.update()

# ---- added for rendering (the .blend has no active camera and no usable light): camera, sun
cam_auto = bpy.data.cameras.new('AutoCamera')
cam_auto.lens = 50.0
cam_auto.sensor_width = 36.0
cam_auto.clip_end = 1000.0
ob_auto_camera = bpy.data.objects.new('AutoCamera', cam_auto)
scene.collection.objects.link(ob_auto_camera)
ob_auto_camera.location = (1.28605, -1.54326, 1.40207)
ob_auto_camera.rotation_euler = (1.09748, -7.21219e-08, 0.694738)
scene.camera = ob_auto_camera
light_auto_sun = bpy.data.lights.new('AutoSun', 'SUN')
light_auto_sun.energy = 3.0
light_auto_sun.angle = 0.0523599
ob_auto_sun = bpy.data.objects.new('AutoSun', light_auto_sun)
scene.collection.objects.link(ob_auto_sun)
ob_auto_sun.rotation_euler = (0.872665, 0.174533, 0.523599)
bpy.context.view_layer.update()

